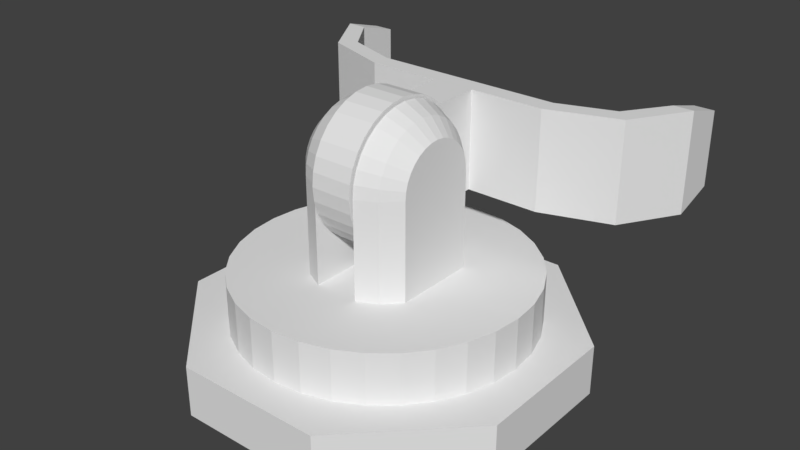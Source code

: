 # Source: GrabberArm.blend  (saved by Blender 2.79.0; exported with 4.5.12 LTS)
import bpy
from mathutils import Matrix  # noqa: F401  (used for matrix-valued properties, if any)

bpy.ops.wm.read_factory_settings(use_empty=True)
scene = bpy.context.scene
scene.name = 'Scene'

# ---- collections
col_collection_1 = bpy.data.collections.new('Collection 1'); scene.collection.children.link(col_collection_1)

# ---- world
world_world = bpy.data.worlds.new('World'); scene.world = world_world
world_world.color = (0.05088, 0.05088, 0.05088)
world_world.use_sun_shadow = False
world_world.sun_shadow_jitter_overblur = 0.0
world_world.cycles.sampling_method = 'MANUAL'

# ---- meshes
me_circle_000 = bpy.data.meshes.new('Circle.000')
me_circle_000.from_pydata([(0.45, -0.0932, -0.55), (0.45, 0.0932, -0.55), (0.5, 0.0932, -0.55), (0.5, -0.0932, -0.55), (0.5, 0.125, -0.4419), (0.5, -0.125, -0.4419), (0.45, -0.125, -0.4419), (0.45, 0.125, -0.4419), (0.3778, -0.125, -0.3356), (0.4131, -0.125, -0.3003), (0.3778, 0.125, -0.3356), (0.4131, 0.125, -0.3003), (0.2398, -0.125, -0.288), (0.2398, -0.125, -0.2416), (0.2398, 0.125, -0.288), (0.2398, 0.125, -0.2416), (0.05178, -0.125, -0.288), (0.05178, -0.125, -0.2416), (0.05178, 0.125, -0.288), (0.05178, 0.125, -0.2416), (-0.45, -0.0932, -0.55), (-0.45, 0.0932, -0.55), (-0.5, 0.0932, -0.55), (-0.5, -0.0932, -0.55), (-0.5, 0.125, -0.4419), (-0.5, -0.125, -0.4419), (-0.45, -0.125, -0.4419), (-0.45, 0.125, -0.4419), (-0.3778, -0.125, -0.3356), (-0.4131, -0.125, -0.3003), (-0.3778, 0.125, -0.3356), (-0.4131, 0.125, -0.3003), (-0.2398, -0.125, -0.288), (-0.2398, -0.125, -0.2416), (-0.2398, 0.125, -0.288), (-0.2398, 0.125, -0.2416), (-0.05178, -0.125, -0.288), (-0.05178, -0.125, -0.2416), (-0.05178, 0.125, -0.288), (-0.05178, 0.125, -0.2416), (0.05178, -0.0345, -0.1734), (-0.05178, -0.0345, -0.1734), (0.05178, -0.06766, -0.1634), (-0.05178, -0.06766, -0.1634), (0.05178, -0.09823, -0.147), (-0.05178, -0.09823, -0.147), (0.05178, -0.125, -0.125), (-0.05178, -0.125, -0.125), (0.05178, -0.147, -0.09823), (-0.05178, -0.147, -0.09823), (0.05178, -0.1634, -0.06766), (-0.05178, -0.1634, -0.06766), (0.05178, -0.1734, -0.03449), (-0.05178, -0.1734, -0.03449), (0.05178, -0.1768, 2.384e-07), (-0.05178, -0.1768, 2.384e-07), (0.05178, -0.1734, 0.0345), (-0.05178, -0.1734, 0.0345), (0.05178, -0.1634, 0.06766), (-0.05178, -0.1634, 0.06766), (0.05178, -0.147, 0.09823), (-0.05178, -0.147, 0.09823), (0.05178, -0.125, 0.125), (-0.05178, -0.125, 0.125), (0.05178, -0.09823, 0.147), (-0.05178, -0.09823, 0.147), (0.05178, -0.06766, 0.1634), (-0.05178, -0.06766, 0.1634), (0.05178, -0.0345, 0.1734), (-0.05178, -0.0345, 0.1734), (0.05178, 2.969e-08, 0.1768), (-0.05178, 1.861e-08, 0.1768), (0.05178, 0.0345, 0.1734), (-0.05178, 0.0345, 0.1734), (0.05178, 0.06766, 0.1634), (-0.05178, 0.06766, 0.1634), (0.05178, 0.09823, 0.147), (-0.05178, 0.09823, 0.147), (0.05178, 0.125, 0.125), (-0.05178, 0.125, 0.125), (0.05178, 0.147, 0.09823), (-0.05178, 0.147, 0.09823), (0.05178, 0.1634, 0.06766), (-0.05178, 0.1634, 0.06766), (0.05178, 0.1734, 0.0345), (-0.05178, 0.1734, 0.0345), (0.05178, 0.1768, 1.192e-07), (-0.05178, 0.1768, 2.384e-07), (0.05178, 0.1734, -0.03449), (-0.05178, 0.1734, -0.03449), (0.05178, 0.1634, -0.06766), (-0.05178, 0.1634, -0.06766), (0.05178, 0.147, -0.09823), (-0.05178, 0.147, -0.09823), (0.05178, 0.125, -0.125), (-0.05178, 0.125, -0.125), (0.05178, 0.09823, -0.147), (-0.05178, 0.09823, -0.147), (0.05178, 0.06766, -0.1634), (-0.05178, 0.06766, -0.1634), (0.05178, 0.0345, -0.1734), (-0.05178, 0.0345, -0.1734), (0.05178, -3.009e-08, -0.1768), (-0.05178, -7.928e-09, -0.1768), (0.45, -1.108e-07, -0.55), (0.5, -1.406e-07, -0.55), (0.5, 1.202e-07, -0.4419), (0.45, 1.5e-07, -0.4419), (0.4131, 1.202e-07, -0.3003), (0.3778, 1.5e-07, -0.3356), (0.2398, 6.06e-08, -0.2416), (0.2398, 9.04e-08, -0.288), (0.05178, -5.861e-08, -0.2416), (0.05178, -2.881e-08, -0.288), (-0.45, -1.108e-07, -0.55), (-0.5, -1.406e-07, -0.55), (-0.5, 1.202e-07, -0.4419), (-0.45, 1.5e-07, -0.4419), (-0.4131, 1.202e-07, -0.3003), (-0.3778, 1.5e-07, -0.3356), (-0.2398, 6.06e-08, -0.2416), (-0.2398, 9.04e-08, -0.288), (-0.05178, -5.861e-08, -0.2416), (-0.05178, -2.881e-08, -0.288)], [], [(104, 105, 3, 0), (2, 1, 7, 4), (105, 2, 4, 106), (0, 3, 5, 6), (104, 0, 6, 107), (109, 8, 12, 111), (4, 7, 10, 11), (106, 4, 11, 108), (6, 5, 9, 8), (107, 6, 8, 109), (111, 12, 16, 113), (11, 10, 14, 15), (108, 11, 15, 110), (8, 9, 13, 12), (15, 14, 18, 19), (110, 15, 19, 112), (12, 13, 17, 16), (114, 20, 23, 115), (22, 24, 27, 21), (115, 116, 24, 22), (20, 26, 25, 23), (114, 117, 26, 20), (119, 121, 32, 28), (24, 31, 30, 27), (116, 118, 31, 24), (26, 28, 29, 25), (117, 119, 28, 26), (121, 123, 36, 32), (31, 35, 34, 30), (118, 120, 35, 31), (28, 32, 33, 29), (35, 39, 38, 34), (120, 122, 39, 35), (32, 36, 37, 33), (40, 102, 100, 98, 96, 94, 92, 90, 88, 86, 84, 82, 80, 78, 76, 74, 72, 70, 68, 66, 64, 62, 60, 58, 56, 54, 52, 50, 48, 46, 44, 42), (43, 45, 47, 49, 51, 53, 55, 57, 59, 61, 63, 65, 67, 69, 71, 73, 75, 77, 79, 81, 83, 85, 87, 89, 91, 93, 95, 97, 99, 101, 103, 41), (90, 92, 93, 91), (88, 90, 91, 89), (87, 86, 88, 89), (85, 84, 86, 87), (83, 82, 84, 85), (80, 82, 83, 81), (78, 80, 81, 79), (76, 78, 79, 77), (75, 74, 76, 77), (73, 72, 74, 75), (71, 70, 72, 73), (68, 70, 71, 69), (66, 68, 69, 67), (65, 64, 66, 67), (63, 62, 64, 65), (61, 60, 62, 63), (59, 58, 60, 61), (56, 58, 59, 57), (54, 56, 57, 55), (53, 52, 54, 55), (51, 50, 52, 53), (49, 48, 50, 51), (46, 48, 49, 47), (41, 103, 122, 37), (97, 95, 39), (42, 44, 17), (103, 101, 39, 122), (40, 42, 17), (100, 102, 112, 19), (43, 41, 37), (98, 100, 19), (93, 92, 94, 95), (45, 43, 37), (94, 96, 19), (102, 40, 17, 112), (44, 46, 17), (99, 97, 39), (47, 45, 37), (96, 98, 19), (46, 47, 37, 17), (95, 94, 19, 39), (101, 99, 39), (13, 110, 112, 17), (9, 108, 110, 13), (14, 111, 113, 18), (7, 107, 109, 10), (5, 106, 108, 9), (10, 109, 111, 14), (1, 104, 107, 7), (3, 105, 106, 5), (1, 2, 105, 104), (33, 37, 122, 120), (29, 33, 120, 118), (34, 38, 123, 121), (27, 30, 119, 117), (25, 29, 118, 116), (30, 34, 121, 119), (21, 27, 117, 114), (23, 25, 116, 115), (21, 114, 115, 22), (19, 18, 38, 39), (113, 123, 38, 18), (16, 36, 123, 113), (17, 37, 36, 16)])
me_circle_000.use_remesh_preserve_volume = False
me_circle_000.use_remesh_preserve_attributes = False
me_circle_000.use_mirror_vertex_groups = False
me_circle_000.update()
me_circle_001 = bpy.data.meshes.new('Circle.001')
me_circle_001.from_pydata([(-0.1864, -0.3717, -0.45), (0.1864, -0.3717, -0.45), (-0.1864, -0.3717, 0.45), (0.1864, -0.3717, 0.45), (0.45, -0.3717, -0.1864), (0.45, -0.3717, 0.1864), (-0.45, -0.5, 0.1864), (-0.1864, -0.5, 0.45), (-0.45, -0.5, -0.1864), (-0.1864, -0.5, -0.45), (0.1864, -0.5, -0.45), (0.45, -0.5, -0.1864), (0.45, -0.5, 0.1864), (0.1864, -0.5, 0.45), (-0.45, -0.3717, -0.1864), (-0.45, -0.3717, 0.1864), (3.218e-08, -0.3717, -0.3665), (3.218e-08, -0.2435, -0.3665), (0.0715, -0.3717, -0.3595), (0.0715, -0.2435, -0.3595), (0.1403, -0.3717, -0.3386), (0.1403, -0.2435, -0.3386), (0.2036, -0.3717, -0.3048), (0.2036, -0.2435, -0.3048), (0.2592, -0.3717, -0.2592), (0.2592, -0.2435, -0.2592), (0.3048, -0.3717, -0.2036), (0.3048, -0.2435, -0.2036), (0.3386, -0.3717, -0.1403), (0.3386, -0.2435, -0.1403), (0.3595, -0.3717, -0.07151), (0.3595, -0.2435, -0.07151), (0.3665, -0.3717, -2.057e-07), (0.3665, -0.2435, -2.113e-07), (0.3595, -0.3717, 0.0715), (0.3595, -0.2435, 0.0715), (0.3386, -0.3717, 0.1403), (0.3386, -0.2435, 0.1403), (0.3048, -0.3717, 0.2036), (0.3048, -0.2435, 0.2036), (0.2592, -0.3717, 0.2592), (0.2592, -0.2435, 0.2592), (0.2036, -0.3717, 0.3048), (0.2036, -0.2435, 0.3048), (0.1403, -0.3717, 0.3386), (0.1403, -0.2435, 0.3386), (0.0715, -0.3717, 0.3595), (0.0715, -0.2435, 0.3595), (-8.724e-08, -0.3717, 0.3665), (-8.724e-08, -0.2435, 0.3665), (-0.0715, -0.3717, 0.3595), (-0.0715, -0.2435, 0.3595), (-0.1403, -0.3717, 0.3386), (-0.1403, -0.2435, 0.3386), (-0.2036, -0.3717, 0.3048), (-0.2036, -0.2435, 0.3048), (-0.2592, -0.3717, 0.2592), (-0.2592, -0.2435, 0.2592), (-0.3048, -0.3717, 0.2036), (-0.3048, -0.2435, 0.2036), (-0.3386, -0.3717, 0.1403), (-0.3386, -0.2435, 0.1403), (-0.3595, -0.3717, 0.0715), (-0.3595, -0.2435, 0.0715), (-0.3665, -0.3717, -5.32e-07), (-0.3665, -0.2435, -5.376e-07), (-0.3595, -0.3717, -0.07151), (-0.3595, -0.2435, -0.07151), (-0.3386, -0.3717, -0.1403), (-0.3386, -0.2435, -0.1403), (-0.3048, -0.3717, -0.2036), (-0.3048, -0.2435, -0.2036), (-0.2592, -0.3717, -0.2592), (-0.2592, -0.2435, -0.2592), (-0.2036, -0.3717, -0.3048), (-0.2036, -0.2435, -0.3048), (-0.1403, -0.3717, -0.3386), (-0.1403, -0.2435, -0.3386), (-0.0715, -0.3717, -0.3595), (-0.0715, -0.2435, -0.3595), (0.143, 3.616e-08, 0.1039), (0.1039, 3.787e-08, 0.143), (0.05463, 2.843e-08, 0.1681), (-0.05463, 1.789e-08, 0.1681), (-0.1039, 4.84e-08, 0.143), (-0.143, 4.669e-08, 0.1039), (0.143, 0.02027, 0.1019), (0.1039, 0.0279, 0.1403), (0.05463, 0.0328, 0.1649), (-0.05463, 0.0328, 0.1649), (-0.1039, 0.0279, 0.1403), (-0.143, 0.02027, 0.1019), (0.143, 0.03977, 0.09601), (0.1039, 0.05473, 0.1321), (0.05463, 0.06434, 0.1553), (-0.05463, 0.06434, 0.1553), (-0.1039, 0.05473, 0.1321), (-0.143, 0.03977, 0.09601), (0.143, 0.05773, 0.0864), (0.1039, 0.07946, 0.1189), (0.05463, 0.09341, 0.1398), (-0.05463, 0.09341, 0.1398), (-0.1039, 0.07946, 0.1189), (-0.143, 0.05773, 0.0864), (0.143, 0.07348, 0.07348), (0.1039, 0.1011, 0.1011), (0.05463, 0.1189, 0.1189), (-0.05463, 0.1189, 0.1189), (-0.1039, 0.1011, 0.1011), (-0.143, 0.07348, 0.07348), (0.143, 0.0864, 0.05773), (0.1039, 0.1189, 0.07946), (0.05463, 0.1398, 0.09341), (-0.05463, 0.1398, 0.09341), (-0.1039, 0.1189, 0.07946), (-0.143, 0.0864, 0.05773), (0.143, 0.09601, 0.03977), (0.1039, 0.1321, 0.05474), (0.05463, 0.1553, 0.06434), (-0.05463, 0.1553, 0.06434), (-0.1039, 0.1321, 0.05474), (-0.143, 0.09601, 0.03977), (0.143, 0.1019, 0.02027), (0.1039, 0.1403, 0.0279), (0.05463, 0.1649, 0.0328), (-0.05463, 0.1649, 0.0328), (-0.1039, 0.1403, 0.0279), (-0.143, 0.1019, 0.02027), (0.143, 0.1039, 1.851e-07), (0.1039, 0.143, 1.715e-07), (0.05463, 0.1681, 1.704e-07), (-0.05463, 0.1681, 1.863e-07), (-0.1039, 0.143, 1.715e-07), (-0.143, 0.1039, 1.851e-07), (0.143, 0.1019, -0.02027), (0.1039, 0.1403, -0.0279), (0.05463, 0.1649, -0.0328), (-0.05463, 0.1649, -0.0328), (-0.1039, 0.1403, -0.0279), (-0.143, 0.1019, -0.02027), (0.143, 0.09601, -0.03977), (0.1039, 0.1321, -0.05473), (0.05463, 0.1553, -0.06434), (-0.05463, 0.1553, -0.06434), (-0.1039, 0.1321, -0.05473), (-0.143, 0.09601, -0.03977), (0.143, 0.0864, -0.05773), (0.1039, 0.1189, -0.07946), (0.05463, 0.1398, -0.09341), (-0.05463, 0.1398, -0.09341), (-0.1039, 0.1189, -0.07946), (-0.143, 0.0864, -0.05773), (0.143, 0.07348, -0.07348), (0.1039, 0.1011, -0.1011), (0.05463, 0.1189, -0.1189), (-0.05463, 0.1189, -0.1189), (-0.1039, 0.1011, -0.1011), (-0.143, 0.07348, -0.07348), (0.143, 0.05773, -0.0864), (0.1039, 0.07946, -0.1189), (0.05463, 0.09341, -0.1398), (-0.05463, 0.09341, -0.1398), (-0.1039, 0.07946, -0.1189), (-0.143, 0.05773, -0.0864), (0.143, 0.03977, -0.09601), (0.1039, 0.05473, -0.1321), (0.05463, 0.06434, -0.1553), (-0.05463, 0.06434, -0.1553), (-0.1039, 0.05473, -0.1321), (-0.143, 0.03977, -0.09601), (0.143, 0.02027, -0.1019), (0.1039, 0.0279, -0.1403), (0.05463, 0.0328, -0.1649), (-0.05463, 0.0328, -0.1649), (-0.1039, 0.0279, -0.1403), (-0.143, 0.02027, -0.1019), (0.143, -4.542e-09, -0.1039), (0.1039, -2.733e-08, -0.143), (0.05463, -2.843e-08, -0.1681), (-0.05463, -7.35e-09, -0.1681), (-0.1039, -1.679e-08, -0.143), (-0.143, 5.995e-09, -0.1039), (0.143, -0.2435, 0.1039), (0.1039, -0.2435, 0.143), (0.05463, -0.2435, 0.1681), (-0.05463, -0.2435, 0.1681), (-0.1039, -0.2435, 0.143), (-0.143, -0.2435, 0.1039), (0.143, -0.2435, -0.1039), (0.1039, -0.2435, -0.143), (0.05463, -0.2435, -0.1681), (-0.05463, -0.2435, -0.1681), (-0.1039, -0.2435, -0.143), (-0.143, -0.2435, -0.1039)], [], [(14, 0, 9, 8), (0, 1, 10, 9), (1, 4, 11, 10), (4, 5, 12, 11), (5, 3, 13, 12), (3, 2, 7, 13), (2, 15, 6, 7), (15, 14, 8, 6), (16, 17, 19, 18), (18, 19, 21, 20), (20, 21, 23, 22), (22, 23, 25, 24), (24, 25, 27, 26), (26, 27, 29, 28), (28, 29, 31, 30), (30, 31, 33, 32), (32, 33, 35, 34), (34, 35, 37, 36), (36, 37, 39, 38), (38, 39, 41, 40), (40, 41, 43, 42), (42, 43, 45, 44), (44, 45, 47, 46), (46, 47, 49, 48), (48, 49, 51, 50), (50, 51, 53, 52), (52, 53, 55, 54), (54, 55, 57, 56), (56, 57, 59, 58), (58, 59, 61, 60), (60, 61, 63, 62), (62, 63, 65, 64), (64, 65, 67, 66), (66, 67, 69, 68), (68, 69, 71, 70), (70, 71, 73, 72), (72, 73, 75, 74), (74, 75, 77, 76), (19, 17, 79, 77, 75, 73, 71, 69, 67, 65, 63, 61, 59, 57, 55, 53, 51, 49, 47, 45, 43, 41, 39, 37, 35, 33, 31, 29, 27, 25, 23, 21), (76, 77, 79, 78), (78, 79, 17, 16), (2, 3, 44, 46, 48, 50, 52), (14, 15, 60, 62, 64, 66, 68), (1, 0, 76, 78, 16, 18, 20), (5, 4, 28, 30, 32, 34, 36), (3, 5, 36, 38, 40, 42, 44), (4, 1, 20, 22, 24, 26, 28), (15, 2, 52, 54, 56, 58, 60), (0, 14, 68, 70, 72, 74, 76), (6, 8, 9, 10, 11, 12, 13, 7), (84, 83, 89, 90), (82, 81, 87, 88), (85, 84, 90, 91), (81, 80, 86, 87), (87, 86, 92, 93), (90, 89, 95, 96), (88, 87, 93, 94), (91, 90, 96, 97), (93, 92, 98, 99), (96, 95, 101, 102), (94, 93, 99, 100), (97, 96, 102, 103), (99, 98, 104, 105), (102, 101, 107, 108), (100, 99, 105, 106), (103, 102, 108, 109), (109, 108, 114, 115), (105, 104, 110, 111), (108, 107, 113, 114), (106, 105, 111, 112), (112, 111, 117, 118), (115, 114, 120, 121), (111, 110, 116, 117), (114, 113, 119, 120), (120, 119, 125, 126), (118, 117, 123, 124), (121, 120, 126, 127), (117, 116, 122, 123), (123, 122, 128, 129), (126, 125, 131, 132), (124, 123, 129, 130), (127, 126, 132, 133), (129, 128, 134, 135), (132, 131, 137, 138), (130, 129, 135, 136), (133, 132, 138, 139), (135, 134, 140, 141), (138, 137, 143, 144), (136, 135, 141, 142), (139, 138, 144, 145), (145, 144, 150, 151), (141, 140, 146, 147), (144, 143, 149, 150), (142, 141, 147, 148), (150, 149, 155, 156), (148, 147, 153, 154), (151, 150, 156, 157), (147, 146, 152, 153), (153, 152, 158, 159), (156, 155, 161, 162), (154, 153, 159, 160), (157, 156, 162, 163), (159, 158, 164, 165), (162, 161, 167, 168), (160, 159, 165, 166), (163, 162, 168, 169), (165, 164, 170, 171), (168, 167, 173, 174), (166, 165, 171, 172), (169, 168, 174, 175), (175, 174, 180, 181), (85, 91, 97, 103, 109, 115, 121, 127, 133, 139, 145, 151, 157, 163, 169, 175, 181), (86, 80, 176, 170, 164, 158, 152, 146, 140, 134, 128, 122, 116, 110, 104, 98, 92), (171, 170, 176, 177), (174, 173, 179, 180), (172, 171, 177, 178), (176, 80, 182, 188), (83, 84, 186, 185), (178, 177, 189, 190), (180, 179, 191, 192), (84, 85, 187, 186), (80, 81, 183, 182), (181, 180, 192, 193), (85, 181, 193, 187), (177, 176, 188, 189), (81, 82, 184, 183), (89, 83, 185, 191, 179, 173, 167, 161, 155, 149, 143, 137, 131, 125, 119, 113, 107, 101, 95), (82, 88, 94, 100, 106, 112, 118, 124, 130, 136, 142, 148, 154, 160, 166, 172, 178, 190, 184)])
me_circle_001.use_remesh_preserve_volume = False
me_circle_001.use_remesh_preserve_attributes = False
me_circle_001.use_mirror_vertex_groups = False
me_circle_001.update()

# ---- objects
ob_arm = bpy.data.objects.new('Arm', me_circle_000)
ob_base = bpy.data.objects.new('Base', me_circle_001)

# ---- transforms, parenting, visibility, modifiers, constraints
ob_arm.location = (0.0, 0.0, 0.0)
ob_arm.rotation_euler = (1.571, 0.0, 0.0)
ob_arm.lineart.crease_threshold = 0.0
ob_base.location = (0.0, 0.0, 0.0)
ob_base.rotation_euler = (1.571, 0.0, 0.0)
ob_base.lineart.crease_threshold = 0.0

# ---- collection membership
col_collection_1.objects.link(ob_arm)
col_collection_1.objects.link(ob_base)

# ---- scene / render settings (as saved in the file)
scene.frame_start = 1; scene.frame_end = 250; scene.frame_set(1)
scene.render.engine = 'BLENDER_EEVEE_NEXT'
scene.render.resolution_percentage = 50
scene.render.dither_intensity = 0.0
scene.cycles.use_denoising = False
scene.cycles.samples = 128
scene.cycles.sampling_pattern = 'TABULATED_SOBOL'
scene.cycles.use_adaptive_sampling = False
scene.cycles.use_light_tree = False
scene.cycles.blur_glossy = 0.0
scene.cycles.sample_clamp_indirect = 0.0
scene.view_settings.view_transform = 'Standard'
bpy.context.view_layer.update()

# ---- added for rendering (the .blend has no active camera and no usable light): camera, sun
cam_auto = bpy.data.cameras.new('AutoCamera')
cam_auto.lens = 50.0
cam_auto.sensor_width = 36.0
cam_auto.clip_end = 1000.0
ob_auto_camera = bpy.data.objects.new('AutoCamera', cam_auto)
scene.collection.objects.link(ob_auto_camera)
ob_auto_camera.location = (1.45059, -1.69071, 0.998881)
ob_auto_camera.rotation_euler = (1.09748, -7.21219e-08, 0.694738)
scene.camera = ob_auto_camera
light_auto_sun = bpy.data.lights.new('AutoSun', 'SUN')
light_auto_sun.energy = 3.0
light_auto_sun.angle = 0.0523599
ob_auto_sun = bpy.data.objects.new('AutoSun', light_auto_sun)
scene.collection.objects.link(ob_auto_sun)
ob_auto_sun.rotation_euler = (0.872665, 0.174533, 0.523599)
bpy.context.view_layer.update()
